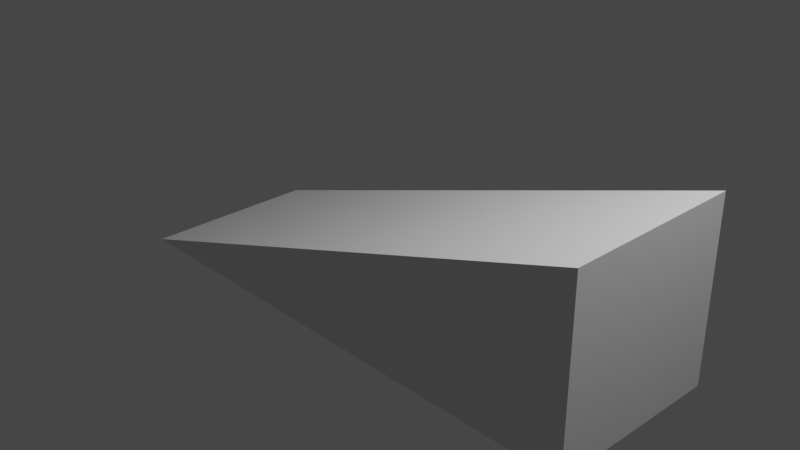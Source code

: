 # Source: Wedge2.blend  (saved by Blender 3.0.42; exported with 4.5.12 LTS)
import bpy
from mathutils import Matrix  # noqa: F401  (used for matrix-valued properties, if any)

bpy.ops.wm.read_factory_settings(use_empty=True)
scene = bpy.context.scene
scene.name = 'Scene'

# ---- collections
col_collection = bpy.data.collections.new('Collection'); scene.collection.children.link(col_collection)

# ---- world
world_world = bpy.data.worlds.new('World'); scene.world = world_world
world_world.use_nodes = True; world_world.node_tree.nodes.clear()
_N = world_world.node_tree.nodes; _L = world_world.node_tree.links
n0 = _N.new('ShaderNodeOutputWorld'); n0.name = 'World Output'; n0.location = (300, 300)
n1 = _N.new('ShaderNodeBackground'); n1.name = 'Background'; n1.location = (10, 300)
n1.inputs[0].default_value = (0.05088, 0.05088, 0.05088, 1.0)
_L.new(n1.outputs[0], n0.inputs[0])
n0.is_active_output = True
world_world.color = (0.05088, 0.05088, 0.05088)
world_world.use_sun_shadow = False
world_world.sun_shadow_jitter_overblur = 0.0

# ---- cameras
cam_camera = bpy.data.cameras.new('Camera')
cam_camera.clip_end = 100.0
cam_camera.ortho_scale = 7.314

# ---- lights
light_light = bpy.data.lights.new('Light', 'POINT')
light_light.transmission_factor = 0.0
light_light.energy = 1000.0
light_light.shadow_soft_size = 0.1
light_light.shadow_maximum_resolution = 0.006
light_light.use_absolute_resolution = True

# ---- meshes
me_plane = bpy.data.meshes.new('Plane')
me_plane.from_pydata([(-3.0, -1.0, -1.0), (3.0, -1.0, -1.0), (-3.0, 1.0, -1.0), (3.0, 1.0, -1.0), (3.0, -1.0, 1.0), (3.0, 1.0, 1.0)], [], [(0, 2, 3, 1), (3, 5, 4, 1), (2, 0, 4, 5), (3, 2, 5), (1, 4, 0)])
_uv = me_plane.uv_layers.new(name='UVMap')
_uv.uv.foreach_set('vector', [0.7361, 0.0, 1.0, 0.0, 1.0, 0.5279, 0.7361, 0.5279, 0.2639, 0.5902, 0.2639, 0.8541, 0.0, 0.8541, 0.0, 0.5902, 0.0, 0.0, 0.2639, 0.0, 0.2639, 0.5902, 0.0, 0.5902, 0.5, 0.4721, 0.7361, 0.0, 0.7361, 0.5902, 0.2639, 0.118, 0.5, 0.0, 0.5, 0.5902])
me_plane.use_remesh_fix_poles = True
me_plane.use_remesh_preserve_attributes = False
me_plane.update()

# ---- objects
ob_light = bpy.data.objects.new('Light', light_light)
ob_camera = bpy.data.objects.new('Camera', cam_camera)
ob_plane = bpy.data.objects.new('Plane', me_plane)

# ---- transforms, parenting, visibility, modifiers, constraints
ob_light.location = (4.076, 1.005, 5.904)
ob_light.rotation_euler = (0.6503, 0.05522, 1.866)
ob_light.lock_rotations_4d = False
ob_light.empty_display_type = 'ARROWS'
ob_light.color = (0.0, 0.0, 0.0, 0.0)
ob_light.lineart.crease_threshold = 0.0
ob_camera.location = (7.359, -6.926, 4.958)
ob_camera.rotation_euler = (1.109, 0.0, 0.8149)
ob_camera.lock_rotations_4d = False
ob_camera.empty_display_type = 'ARROWS'
ob_camera.color = (0.0, 0.0, 0.0, 0.0)
ob_camera.display_type = 'WIRE'
ob_camera.lineart.crease_threshold = 0.0
ob_plane.location = (0.0, 0.0, 0.0)

# ---- collection membership
col_collection.objects.link(ob_light)
col_collection.objects.link(ob_camera)
col_collection.objects.link(ob_plane)

# ---- scene / render settings (as saved in the file)
scene.camera = ob_camera
scene.frame_start = 1; scene.frame_end = 250; scene.frame_set(1)
scene.render.engine = 'BLENDER_EEVEE_NEXT'
scene.cycles.sampling_pattern = 'TABULATED_SOBOL'
scene.cycles.use_light_tree = False
scene.view_settings.view_transform = 'Filmic'
bpy.context.view_layer.update()

